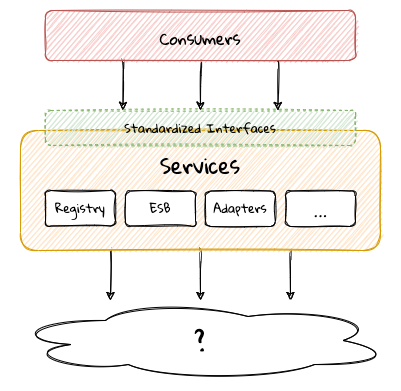

The diagram above was exported from draw.io. Its source (the exported page's mxGraphModel, read from the mxfile embedded in the PNG):
<mxGraphModel dx="1426" dy="709" grid="1" gridSize="10" guides="1" tooltips="1" connect="1" arrows="1" fold="1" page="1" pageScale="1" pageWidth="1169" pageHeight="827" math="0" shadow="0">
  <root>
    <mxCell id="Vk6Y1QRs4TMubAr-Lzg5-0" />
    <mxCell id="Vk6Y1QRs4TMubAr-Lzg5-1" parent="Vk6Y1QRs4TMubAr-Lzg5-0" />
    <mxCell id="MIS7f72n0I-7mTu9Vvrc-16" style="edgeStyle=orthogonalEdgeStyle;curved=1;rounded=1;sketch=1;orthogonalLoop=1;jettySize=auto;html=1;exitX=0.25;exitY=1;exitDx=0;exitDy=0;entryX=0.25;entryY=0;entryDx=0;entryDy=0;fontFamily=Gloria Hallelujah;fontSource=https%3A%2F%2Ffonts.googleapis.com%2Fcss%3Ffamily%3DGloria%2BHallelujah;startArrow=none;startFill=0;" edge="1" parent="Vk6Y1QRs4TMubAr-Lzg5-1" source="X6dyappYkDST1PLT2tAM-0" target="MIS7f72n0I-7mTu9Vvrc-7">
      <mxGeometry relative="1" as="geometry">
        <mxPoint x="560" y="510" as="sourcePoint" />
      </mxGeometry>
    </mxCell>
    <mxCell id="qs_luEHphs8TZCv3T2xF-6" style="edgeStyle=orthogonalEdgeStyle;rounded=1;orthogonalLoop=1;jettySize=auto;html=1;exitX=0.5;exitY=1;exitDx=0;exitDy=0;sketch=1;curved=1;" parent="Vk6Y1QRs4TMubAr-Lzg5-1" source="qs_luEHphs8TZCv3T2xF-0" edge="1">
      <mxGeometry relative="1" as="geometry">
        <mxPoint x="560" y="740" as="targetPoint" />
      </mxGeometry>
    </mxCell>
    <mxCell id="qs_luEHphs8TZCv3T2xF-12" style="edgeStyle=orthogonalEdgeStyle;rounded=1;orthogonalLoop=1;jettySize=auto;html=1;exitX=0.25;exitY=1;exitDx=0;exitDy=0;sketch=1;curved=1;" parent="Vk6Y1QRs4TMubAr-Lzg5-1" source="qs_luEHphs8TZCv3T2xF-0" edge="1">
      <mxGeometry relative="1" as="geometry">
        <mxPoint x="470" y="740" as="targetPoint" />
      </mxGeometry>
    </mxCell>
    <mxCell id="qs_luEHphs8TZCv3T2xF-13" style="edgeStyle=orthogonalEdgeStyle;rounded=1;orthogonalLoop=1;jettySize=auto;html=1;exitX=0.75;exitY=1;exitDx=0;exitDy=0;sketch=1;curved=1;" parent="Vk6Y1QRs4TMubAr-Lzg5-1" source="qs_luEHphs8TZCv3T2xF-0" edge="1">
      <mxGeometry relative="1" as="geometry">
        <mxPoint x="650" y="740" as="targetPoint" />
      </mxGeometry>
    </mxCell>
    <mxCell id="qs_luEHphs8TZCv3T2xF-0" value="" style="whiteSpace=wrap;html=1;fillColor=#ffe6cc;strokeColor=#d79b00;fontFamily=Gloria Hallelujah;fontSource=https%3A%2F%2Ffonts.googleapis.com%2Fcss%3Ffamily%3DGloria%2BHallelujah;fontSize=23;rounded=1;sketch=1;" parent="Vk6Y1QRs4TMubAr-Lzg5-1" vertex="1">
      <mxGeometry x="380" y="570" width="360" height="120" as="geometry" />
    </mxCell>
    <mxCell id="qs_luEHphs8TZCv3T2xF-14" value="&lt;font face=&quot;Gloria Hallelujah&quot; data-font-src=&quot;https://fonts.googleapis.com/css?family=Gloria+Hallelujah&quot; style=&quot;font-size: 28px&quot;&gt;?&lt;/font&gt;" style="ellipse;shape=cloud;whiteSpace=wrap;html=1;rounded=1;sketch=1;" parent="Vk6Y1QRs4TMubAr-Lzg5-1" vertex="1">
      <mxGeometry x="370" y="740" width="380" height="80" as="geometry" />
    </mxCell>
    <mxCell id="MIS7f72n0I-7mTu9Vvrc-0" value="&lt;font face=&quot;Gloria Hallelujah&quot; data-font-src=&quot;https://fonts.googleapis.com/css?family=Gloria+Hallelujah&quot;&gt;Registry&lt;/font&gt;" style="rounded=1;whiteSpace=wrap;html=1;sketch=1;" vertex="1" parent="Vk6Y1QRs4TMubAr-Lzg5-1">
      <mxGeometry x="405" y="630" width="70" height="35.5" as="geometry" />
    </mxCell>
    <mxCell id="MIS7f72n0I-7mTu9Vvrc-2" value="&lt;font face=&quot;Gloria Hallelujah&quot; data-font-src=&quot;https://fonts.googleapis.com/css?family=Gloria+Hallelujah&quot;&gt;ESB&lt;/font&gt;" style="rounded=1;whiteSpace=wrap;html=1;sketch=1;" vertex="1" parent="Vk6Y1QRs4TMubAr-Lzg5-1">
      <mxGeometry x="485" y="630.5" width="70" height="35" as="geometry" />
    </mxCell>
    <mxCell id="MIS7f72n0I-7mTu9Vvrc-3" value="&lt;font face=&quot;Gloria Hallelujah&quot; data-font-src=&quot;https://fonts.googleapis.com/css?family=Gloria+Hallelujah&quot;&gt;Adapters&lt;/font&gt;" style="rounded=1;whiteSpace=wrap;html=1;sketch=1;" vertex="1" parent="Vk6Y1QRs4TMubAr-Lzg5-1">
      <mxGeometry x="565" y="630.5" width="70" height="35.5" as="geometry" />
    </mxCell>
    <mxCell id="MIS7f72n0I-7mTu9Vvrc-7" value="&lt;font face=&quot;Gloria Hallelujah&quot; data-font-src=&quot;https://fonts.googleapis.com/css?family=Gloria+Hallelujah&quot;&gt;Standardized Interfaces&lt;/font&gt;" style="rounded=1;whiteSpace=wrap;html=1;sketch=1;dashed=1;fillColor=#d5e8d4;strokeColor=#82b366;" vertex="1" parent="Vk6Y1QRs4TMubAr-Lzg5-1">
      <mxGeometry x="405" y="550" width="310" height="35" as="geometry" />
    </mxCell>
    <mxCell id="MIS7f72n0I-7mTu9Vvrc-19" value="&lt;font face=&quot;Gloria Hallelujah&quot; data-font-src=&quot;https://fonts.googleapis.com/css?family=Gloria+Hallelujah&quot; style=&quot;font-size: 21px&quot;&gt;...&lt;/font&gt;" style="rounded=1;whiteSpace=wrap;html=1;sketch=1;" vertex="1" parent="Vk6Y1QRs4TMubAr-Lzg5-1">
      <mxGeometry x="645" y="630.5" width="70" height="35.5" as="geometry" />
    </mxCell>
    <mxCell id="X6dyappYkDST1PLT2tAM-1" style="edgeStyle=orthogonalEdgeStyle;curved=1;rounded=1;sketch=1;orthogonalLoop=1;jettySize=auto;html=1;exitX=0.5;exitY=1;exitDx=0;exitDy=0;entryX=0.5;entryY=0;entryDx=0;entryDy=0;fontFamily=Gloria Hallelujah;fontSource=https%3A%2F%2Ffonts.googleapis.com%2Fcss%3Ffamily%3DGloria%2BHallelujah;fontSize=16;startArrow=none;startFill=0;" edge="1" parent="Vk6Y1QRs4TMubAr-Lzg5-1" source="X6dyappYkDST1PLT2tAM-0" target="MIS7f72n0I-7mTu9Vvrc-7">
      <mxGeometry relative="1" as="geometry" />
    </mxCell>
    <mxCell id="X6dyappYkDST1PLT2tAM-2" style="edgeStyle=orthogonalEdgeStyle;curved=1;rounded=1;sketch=1;orthogonalLoop=1;jettySize=auto;html=1;exitX=0.75;exitY=1;exitDx=0;exitDy=0;entryX=0.75;entryY=0;entryDx=0;entryDy=0;fontFamily=Gloria Hallelujah;fontSource=https%3A%2F%2Ffonts.googleapis.com%2Fcss%3Ffamily%3DGloria%2BHallelujah;fontSize=16;startArrow=none;startFill=0;" edge="1" parent="Vk6Y1QRs4TMubAr-Lzg5-1" source="X6dyappYkDST1PLT2tAM-0" target="MIS7f72n0I-7mTu9Vvrc-7">
      <mxGeometry relative="1" as="geometry" />
    </mxCell>
    <mxCell id="X6dyappYkDST1PLT2tAM-0" value="&lt;font style=&quot;font-size: 16px&quot;&gt;Consumers&lt;/font&gt;" style="whiteSpace=wrap;html=1;fillColor=#f8cecc;strokeColor=#b85450;fontFamily=Gloria Hallelujah;fontSource=https%3A%2F%2Ffonts.googleapis.com%2Fcss%3Ffamily%3DGloria%2BHallelujah;fontSize=23;rounded=1;sketch=1;" vertex="1" parent="Vk6Y1QRs4TMubAr-Lzg5-1">
      <mxGeometry x="405" y="450" width="310" height="50" as="geometry" />
    </mxCell>
    <mxCell id="i2mAse_WoqRXZaBmT5Ek-0" value="Services" style="text;html=1;strokeColor=none;fillColor=none;align=center;verticalAlign=middle;whiteSpace=wrap;rounded=0;sketch=1;fontFamily=Gloria Hallelujah;fontSource=https%3A%2F%2Ffonts.googleapis.com%2Fcss%3Ffamily%3DGloria%2BHallelujah;fontSize=21;" vertex="1" parent="Vk6Y1QRs4TMubAr-Lzg5-1">
      <mxGeometry x="530" y="590" width="60" height="30" as="geometry" />
    </mxCell>
  </root>
</mxGraphModel>